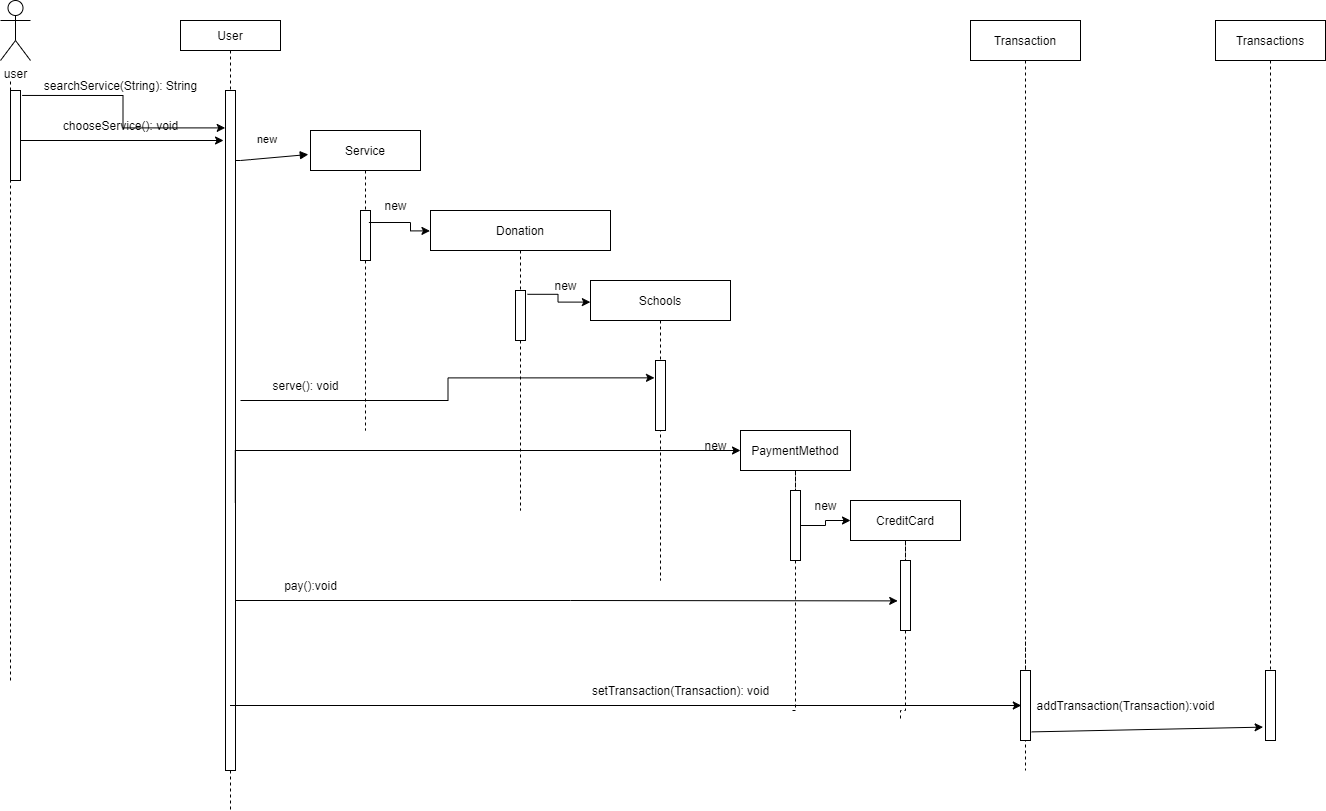

The diagram above was exported from draw.io. Its source (the exported page's mxGraphModel, read from the mxfile embedded in the PNG):
<mxGraphModel dx="1874" dy="584" grid="1" gridSize="10" guides="1" tooltips="1" connect="1" arrows="1" fold="1" page="1" pageScale="1" pageWidth="850" pageHeight="1100" math="0" shadow="0">
  <root>
    <mxCell id="0" />
    <mxCell id="1" parent="0" />
    <mxCell id="3nuBFxr9cyL0pnOWT2aG-1" value="User" style="shape=umlLifeline;perimeter=lifelinePerimeter;container=1;collapsible=0;recursiveResize=0;rounded=0;shadow=0;strokeWidth=1;size=30;" parent="1" vertex="1">
      <mxGeometry x="130" y="80" width="100" height="790" as="geometry" />
    </mxCell>
    <mxCell id="3nuBFxr9cyL0pnOWT2aG-2" value="" style="points=[];perimeter=orthogonalPerimeter;rounded=0;shadow=0;strokeWidth=1;" parent="3nuBFxr9cyL0pnOWT2aG-1" vertex="1">
      <mxGeometry x="45" y="70" width="10" height="680" as="geometry" />
    </mxCell>
    <mxCell id="3nuBFxr9cyL0pnOWT2aG-5" value="Service" style="shape=umlLifeline;perimeter=lifelinePerimeter;container=1;collapsible=0;recursiveResize=0;rounded=0;shadow=0;strokeWidth=1;" parent="1" vertex="1">
      <mxGeometry x="260" y="190" width="110" height="300" as="geometry" />
    </mxCell>
    <mxCell id="3nuBFxr9cyL0pnOWT2aG-6" value="" style="points=[];perimeter=orthogonalPerimeter;rounded=0;shadow=0;strokeWidth=1;" parent="3nuBFxr9cyL0pnOWT2aG-5" vertex="1">
      <mxGeometry x="50" y="80" width="10" height="50" as="geometry" />
    </mxCell>
    <mxCell id="AxxzhcZkd3s1bWadraRZ-23" value="new" style="text;html=1;align=center;verticalAlign=middle;resizable=0;points=[];autosize=1;strokeColor=none;fillColor=none;" parent="3nuBFxr9cyL0pnOWT2aG-5" vertex="1">
      <mxGeometry x="60" y="60" width="50" height="30" as="geometry" />
    </mxCell>
    <mxCell id="3nuBFxr9cyL0pnOWT2aG-8" value="new" style="verticalAlign=bottom;endArrow=block;shadow=0;strokeWidth=1;entryX=-0.02;entryY=0.08;entryDx=0;entryDy=0;entryPerimeter=0;" parent="1" source="3nuBFxr9cyL0pnOWT2aG-2" target="3nuBFxr9cyL0pnOWT2aG-5" edge="1">
      <mxGeometry x="-0.0881" y="10" relative="1" as="geometry">
        <mxPoint x="275" y="160" as="sourcePoint" />
        <Array as="points">
          <mxPoint x="190" y="220" />
        </Array>
        <mxPoint as="offset" />
      </mxGeometry>
    </mxCell>
    <mxCell id="AxxzhcZkd3s1bWadraRZ-1" value="Donation" style="shape=umlLifeline;perimeter=lifelinePerimeter;container=1;collapsible=0;recursiveResize=0;rounded=0;shadow=0;strokeWidth=1;" parent="1" vertex="1">
      <mxGeometry x="380" y="270" width="180" height="300" as="geometry" />
    </mxCell>
    <mxCell id="AxxzhcZkd3s1bWadraRZ-2" value="" style="points=[];perimeter=orthogonalPerimeter;rounded=0;shadow=0;strokeWidth=1;" parent="AxxzhcZkd3s1bWadraRZ-1" vertex="1">
      <mxGeometry x="85" y="80" width="10" height="50" as="geometry" />
    </mxCell>
    <mxCell id="AxxzhcZkd3s1bWadraRZ-24" value="new" style="text;html=1;align=center;verticalAlign=middle;resizable=0;points=[];autosize=1;strokeColor=none;fillColor=none;" parent="AxxzhcZkd3s1bWadraRZ-1" vertex="1">
      <mxGeometry x="110" y="60" width="50" height="30" as="geometry" />
    </mxCell>
    <mxCell id="AxxzhcZkd3s1bWadraRZ-3" value="Schools" style="shape=umlLifeline;perimeter=lifelinePerimeter;container=1;collapsible=0;recursiveResize=0;rounded=0;shadow=0;strokeWidth=1;" parent="1" vertex="1">
      <mxGeometry x="540" y="340" width="140" height="300" as="geometry" />
    </mxCell>
    <mxCell id="AxxzhcZkd3s1bWadraRZ-4" value="" style="points=[];perimeter=orthogonalPerimeter;rounded=0;shadow=0;strokeWidth=1;" parent="AxxzhcZkd3s1bWadraRZ-3" vertex="1">
      <mxGeometry x="65" y="80" width="10" height="70" as="geometry" />
    </mxCell>
    <mxCell id="AxxzhcZkd3s1bWadraRZ-41" value="new" style="text;html=1;align=center;verticalAlign=middle;resizable=0;points=[];autosize=1;strokeColor=none;fillColor=none;" parent="AxxzhcZkd3s1bWadraRZ-3" vertex="1">
      <mxGeometry x="100" y="150" width="50" height="30" as="geometry" />
    </mxCell>
    <mxCell id="AxxzhcZkd3s1bWadraRZ-5" value="user" style="shape=umlActor;verticalLabelPosition=bottom;verticalAlign=top;html=1;outlineConnect=0;" parent="1" vertex="1">
      <mxGeometry x="-50" y="60" width="30" height="60" as="geometry" />
    </mxCell>
    <mxCell id="AxxzhcZkd3s1bWadraRZ-7" style="edgeStyle=orthogonalEdgeStyle;rounded=0;orthogonalLoop=1;jettySize=auto;html=1;entryX=-0.003;entryY=0.068;entryDx=0;entryDy=0;entryPerimeter=0;exitX=-0.032;exitY=1.067;exitDx=0;exitDy=0;exitPerimeter=0;" parent="1" source="AxxzhcZkd3s1bWadraRZ-23" target="AxxzhcZkd3s1bWadraRZ-1" edge="1">
      <mxGeometry relative="1" as="geometry">
        <Array as="points">
          <mxPoint x="360" y="282" />
          <mxPoint x="360" y="290" />
        </Array>
      </mxGeometry>
    </mxCell>
    <mxCell id="AxxzhcZkd3s1bWadraRZ-10" value="searchService(String): String" style="text;html=1;align=center;verticalAlign=middle;resizable=0;points=[];autosize=1;strokeColor=none;fillColor=none;" parent="1" vertex="1">
      <mxGeometry x="-20" y="130" width="180" height="30" as="geometry" />
    </mxCell>
    <mxCell id="AxxzhcZkd3s1bWadraRZ-12" style="edgeStyle=orthogonalEdgeStyle;rounded=0;orthogonalLoop=1;jettySize=auto;html=1;entryX=-0.001;entryY=0.072;entryDx=0;entryDy=0;entryPerimeter=0;exitX=1.197;exitY=0.076;exitDx=0;exitDy=0;exitPerimeter=0;" parent="1" source="AxxzhcZkd3s1bWadraRZ-2" target="AxxzhcZkd3s1bWadraRZ-3" edge="1">
      <mxGeometry relative="1" as="geometry" />
    </mxCell>
    <mxCell id="AxxzhcZkd3s1bWadraRZ-16" value="" style="endArrow=none;dashed=1;html=1;rounded=0;startArrow=none;" parent="1" source="AxxzhcZkd3s1bWadraRZ-17" edge="1">
      <mxGeometry width="50" height="50" relative="1" as="geometry">
        <mxPoint x="-40" y="490" as="sourcePoint" />
        <mxPoint x="-40" y="140" as="targetPoint" />
      </mxGeometry>
    </mxCell>
    <mxCell id="AxxzhcZkd3s1bWadraRZ-19" style="edgeStyle=orthogonalEdgeStyle;rounded=0;orthogonalLoop=1;jettySize=auto;html=1;entryX=-0.031;entryY=0.055;entryDx=0;entryDy=0;entryPerimeter=0;exitX=1.166;exitY=0.055;exitDx=0;exitDy=0;exitPerimeter=0;" parent="1" source="AxxzhcZkd3s1bWadraRZ-17" target="3nuBFxr9cyL0pnOWT2aG-2" edge="1">
      <mxGeometry relative="1" as="geometry" />
    </mxCell>
    <mxCell id="AxxzhcZkd3s1bWadraRZ-25" style="edgeStyle=orthogonalEdgeStyle;rounded=0;orthogonalLoop=1;jettySize=auto;html=1;entryX=-0.1;entryY=0.248;entryDx=0;entryDy=0;entryPerimeter=0;" parent="1" target="AxxzhcZkd3s1bWadraRZ-4" edge="1">
      <mxGeometry relative="1" as="geometry">
        <mxPoint x="190" y="460" as="sourcePoint" />
      </mxGeometry>
    </mxCell>
    <mxCell id="AxxzhcZkd3s1bWadraRZ-17" value="" style="points=[];perimeter=orthogonalPerimeter;rounded=0;shadow=0;strokeWidth=1;" parent="1" vertex="1">
      <mxGeometry x="-40" y="150" width="10" height="90" as="geometry" />
    </mxCell>
    <mxCell id="AxxzhcZkd3s1bWadraRZ-18" value="" style="endArrow=none;dashed=1;html=1;rounded=0;" parent="1" target="AxxzhcZkd3s1bWadraRZ-17" edge="1">
      <mxGeometry width="50" height="50" relative="1" as="geometry">
        <mxPoint x="-40" y="740" as="sourcePoint" />
        <mxPoint x="-40" y="140" as="targetPoint" />
      </mxGeometry>
    </mxCell>
    <mxCell id="AxxzhcZkd3s1bWadraRZ-20" style="edgeStyle=orthogonalEdgeStyle;rounded=0;orthogonalLoop=1;jettySize=auto;html=1;entryX=-0.031;entryY=0.055;entryDx=0;entryDy=0;entryPerimeter=0;exitX=1.166;exitY=0.055;exitDx=0;exitDy=0;exitPerimeter=0;" parent="1" edge="1">
      <mxGeometry relative="1" as="geometry">
        <mxPoint x="-29.99999999999992" y="200.00000000000006" as="sourcePoint" />
        <mxPoint x="173.02999999999983" y="200.00000000000006" as="targetPoint" />
      </mxGeometry>
    </mxCell>
    <mxCell id="AxxzhcZkd3s1bWadraRZ-22" value="chooseService(): void" style="text;html=1;align=center;verticalAlign=middle;resizable=0;points=[];autosize=1;strokeColor=none;fillColor=none;" parent="1" vertex="1">
      <mxGeometry y="170" width="140" height="30" as="geometry" />
    </mxCell>
    <mxCell id="AxxzhcZkd3s1bWadraRZ-32" value="serve(): void" style="text;html=1;align=center;verticalAlign=middle;resizable=0;points=[];autosize=1;strokeColor=none;fillColor=none;" parent="1" vertex="1">
      <mxGeometry x="210" y="430" width="90" height="30" as="geometry" />
    </mxCell>
    <mxCell id="AxxzhcZkd3s1bWadraRZ-34" style="edgeStyle=orthogonalEdgeStyle;rounded=0;orthogonalLoop=1;jettySize=auto;html=1;entryX=0;entryY=0.5;entryDx=0;entryDy=0;entryPerimeter=0;exitX=0.98;exitY=0.606;exitDx=0;exitDy=0;exitPerimeter=0;" parent="1" source="3nuBFxr9cyL0pnOWT2aG-2" target="AxxzhcZkd3s1bWadraRZ-35" edge="1">
      <mxGeometry relative="1" as="geometry">
        <mxPoint x="730" y="490" as="targetPoint" />
        <Array as="points">
          <mxPoint x="185" y="510" />
        </Array>
      </mxGeometry>
    </mxCell>
    <mxCell id="AxxzhcZkd3s1bWadraRZ-38" value="" style="edgeStyle=orthogonalEdgeStyle;rounded=0;orthogonalLoop=1;jettySize=auto;html=1;endArrow=none;endFill=0;dashed=1;startArrow=none;exitX=0.5;exitY=1;exitDx=0;exitDy=0;" parent="1" source="AxxzhcZkd3s1bWadraRZ-39" edge="1">
      <mxGeometry relative="1" as="geometry">
        <mxPoint x="740" y="770" as="targetPoint" />
        <Array as="points">
          <mxPoint x="745" y="770" />
        </Array>
      </mxGeometry>
    </mxCell>
    <mxCell id="AxxzhcZkd3s1bWadraRZ-35" value="PaymentMethod" style="rounded=0;whiteSpace=wrap;html=1;" parent="1" vertex="1">
      <mxGeometry x="690" y="490" width="110" height="40" as="geometry" />
    </mxCell>
    <mxCell id="AxxzhcZkd3s1bWadraRZ-49" style="edgeStyle=orthogonalEdgeStyle;rounded=0;orthogonalLoop=1;jettySize=auto;html=1;entryX=0;entryY=0.5;entryDx=0;entryDy=0;endArrow=classic;endFill=1;" parent="1" source="AxxzhcZkd3s1bWadraRZ-39" target="AxxzhcZkd3s1bWadraRZ-46" edge="1">
      <mxGeometry relative="1" as="geometry" />
    </mxCell>
    <mxCell id="AxxzhcZkd3s1bWadraRZ-39" value="" style="points=[];perimeter=orthogonalPerimeter;rounded=0;shadow=0;strokeWidth=1;" parent="1" vertex="1">
      <mxGeometry x="740" y="550" width="10" height="70" as="geometry" />
    </mxCell>
    <mxCell id="AxxzhcZkd3s1bWadraRZ-42" value="" style="edgeStyle=orthogonalEdgeStyle;rounded=0;orthogonalLoop=1;jettySize=auto;html=1;endArrow=none;endFill=0;dashed=1;startArrow=none;exitX=0.5;exitY=1;exitDx=0;exitDy=0;" parent="1" source="AxxzhcZkd3s1bWadraRZ-35" target="AxxzhcZkd3s1bWadraRZ-39" edge="1">
      <mxGeometry relative="1" as="geometry">
        <mxPoint x="745" y="530" as="sourcePoint" />
        <mxPoint x="740" y="770" as="targetPoint" />
        <Array as="points" />
      </mxGeometry>
    </mxCell>
    <mxCell id="AxxzhcZkd3s1bWadraRZ-43" style="edgeStyle=orthogonalEdgeStyle;rounded=0;orthogonalLoop=1;jettySize=auto;html=1;entryX=-0.28;entryY=0.577;entryDx=0;entryDy=0;entryPerimeter=0;endArrow=classic;endFill=1;" parent="1" source="3nuBFxr9cyL0pnOWT2aG-2" target="AxxzhcZkd3s1bWadraRZ-47" edge="1">
      <mxGeometry relative="1" as="geometry">
        <Array as="points">
          <mxPoint x="520" y="660" />
          <mxPoint x="520" y="660" />
        </Array>
      </mxGeometry>
    </mxCell>
    <mxCell id="AxxzhcZkd3s1bWadraRZ-44" value="pay():void" style="text;html=1;align=center;verticalAlign=middle;resizable=0;points=[];autosize=1;strokeColor=none;fillColor=none;" parent="1" vertex="1">
      <mxGeometry x="220" y="630" width="80" height="30" as="geometry" />
    </mxCell>
    <mxCell id="AxxzhcZkd3s1bWadraRZ-45" value="" style="edgeStyle=orthogonalEdgeStyle;rounded=0;orthogonalLoop=1;jettySize=auto;html=1;endArrow=none;endFill=0;dashed=1;startArrow=none;exitX=0.5;exitY=1;exitDx=0;exitDy=0;" parent="1" source="AxxzhcZkd3s1bWadraRZ-47" edge="1">
      <mxGeometry relative="1" as="geometry">
        <mxPoint x="850" y="780" as="targetPoint" />
        <Array as="points">
          <mxPoint x="855" y="770" />
          <mxPoint x="850" y="770" />
        </Array>
      </mxGeometry>
    </mxCell>
    <mxCell id="AxxzhcZkd3s1bWadraRZ-46" value="CreditCard" style="rounded=0;whiteSpace=wrap;html=1;" parent="1" vertex="1">
      <mxGeometry x="800" y="560" width="110" height="40" as="geometry" />
    </mxCell>
    <mxCell id="AxxzhcZkd3s1bWadraRZ-47" value="" style="points=[];perimeter=orthogonalPerimeter;rounded=0;shadow=0;strokeWidth=1;" parent="1" vertex="1">
      <mxGeometry x="850" y="620" width="10" height="70" as="geometry" />
    </mxCell>
    <mxCell id="AxxzhcZkd3s1bWadraRZ-48" value="" style="edgeStyle=orthogonalEdgeStyle;rounded=0;orthogonalLoop=1;jettySize=auto;html=1;endArrow=none;endFill=0;dashed=1;startArrow=none;exitX=0.5;exitY=1;exitDx=0;exitDy=0;" parent="1" source="AxxzhcZkd3s1bWadraRZ-46" target="AxxzhcZkd3s1bWadraRZ-47" edge="1">
      <mxGeometry relative="1" as="geometry">
        <mxPoint x="855" y="600" as="sourcePoint" />
        <mxPoint x="850" y="840" as="targetPoint" />
        <Array as="points" />
      </mxGeometry>
    </mxCell>
    <mxCell id="AxxzhcZkd3s1bWadraRZ-50" value="new" style="text;html=1;align=center;verticalAlign=middle;resizable=0;points=[];autosize=1;strokeColor=none;fillColor=none;" parent="1" vertex="1">
      <mxGeometry x="750" y="550" width="50" height="30" as="geometry" />
    </mxCell>
    <mxCell id="D0-mnGRapj4yN9f905OQ-1" value="" style="edgeStyle=orthogonalEdgeStyle;rounded=0;orthogonalLoop=1;jettySize=auto;html=1;endArrow=none;endFill=0;dashed=1;startArrow=none;exitX=0.5;exitY=1;exitDx=0;exitDy=0;" edge="1" parent="1" source="D0-mnGRapj4yN9f905OQ-3">
      <mxGeometry relative="1" as="geometry">
        <mxPoint x="975" y="830" as="targetPoint" />
        <Array as="points">
          <mxPoint x="975" y="700" />
          <mxPoint x="975" y="700" />
        </Array>
      </mxGeometry>
    </mxCell>
    <mxCell id="D0-mnGRapj4yN9f905OQ-2" value="Transaction" style="rounded=0;whiteSpace=wrap;html=1;" vertex="1" parent="1">
      <mxGeometry x="920" y="80" width="110" height="40" as="geometry" />
    </mxCell>
    <mxCell id="D0-mnGRapj4yN9f905OQ-3" value="" style="points=[];perimeter=orthogonalPerimeter;rounded=0;shadow=0;strokeWidth=1;" vertex="1" parent="1">
      <mxGeometry x="970" y="730" width="10" height="70" as="geometry" />
    </mxCell>
    <mxCell id="D0-mnGRapj4yN9f905OQ-4" value="" style="edgeStyle=orthogonalEdgeStyle;rounded=0;orthogonalLoop=1;jettySize=auto;html=1;endArrow=none;endFill=0;dashed=1;startArrow=none;exitX=0.5;exitY=1;exitDx=0;exitDy=0;" edge="1" parent="1" source="D0-mnGRapj4yN9f905OQ-2" target="D0-mnGRapj4yN9f905OQ-3">
      <mxGeometry relative="1" as="geometry">
        <mxPoint x="975" y="120" as="sourcePoint" />
        <mxPoint x="970" y="360" as="targetPoint" />
        <Array as="points" />
      </mxGeometry>
    </mxCell>
    <mxCell id="D0-mnGRapj4yN9f905OQ-5" value="Transactions" style="rounded=0;whiteSpace=wrap;html=1;" vertex="1" parent="1">
      <mxGeometry x="1165" y="80" width="110" height="40" as="geometry" />
    </mxCell>
    <mxCell id="D0-mnGRapj4yN9f905OQ-6" value="" style="points=[];perimeter=orthogonalPerimeter;rounded=0;shadow=0;strokeWidth=1;" vertex="1" parent="1">
      <mxGeometry x="1215" y="730" width="10" height="70" as="geometry" />
    </mxCell>
    <mxCell id="D0-mnGRapj4yN9f905OQ-7" value="" style="edgeStyle=orthogonalEdgeStyle;rounded=0;orthogonalLoop=1;jettySize=auto;html=1;endArrow=none;endFill=0;dashed=1;startArrow=none;exitX=0.5;exitY=1;exitDx=0;exitDy=0;" edge="1" parent="1" source="D0-mnGRapj4yN9f905OQ-5" target="D0-mnGRapj4yN9f905OQ-6">
      <mxGeometry relative="1" as="geometry">
        <mxPoint x="1155" y="120" as="sourcePoint" />
        <mxPoint x="1150" y="360" as="targetPoint" />
        <Array as="points" />
      </mxGeometry>
    </mxCell>
    <mxCell id="D0-mnGRapj4yN9f905OQ-8" value="" style="endArrow=classic;html=1;entryX=-0.24;entryY=0.809;entryDx=0;entryDy=0;entryPerimeter=0;exitX=1.12;exitY=0.877;exitDx=0;exitDy=0;exitPerimeter=0;" edge="1" parent="1" source="D0-mnGRapj4yN9f905OQ-3" target="D0-mnGRapj4yN9f905OQ-6">
      <mxGeometry width="50" height="50" relative="1" as="geometry">
        <mxPoint x="640" y="660" as="sourcePoint" />
        <mxPoint x="690" y="610" as="targetPoint" />
      </mxGeometry>
    </mxCell>
    <mxCell id="D0-mnGRapj4yN9f905OQ-9" value="addTransaction(Transaction):void" style="text;html=1;align=center;verticalAlign=middle;resizable=0;points=[];autosize=1;" vertex="1" parent="1">
      <mxGeometry x="980" y="755" width="190" height="20" as="geometry" />
    </mxCell>
    <mxCell id="D0-mnGRapj4yN9f905OQ-10" value="" style="endArrow=classic;html=1;entryX=0.08;entryY=0.5;entryDx=0;entryDy=0;entryPerimeter=0;" edge="1" parent="1">
      <mxGeometry width="50" height="50" relative="1" as="geometry">
        <mxPoint x="179.5" y="765" as="sourcePoint" />
        <mxPoint x="970.8000000000002" y="765" as="targetPoint" />
      </mxGeometry>
    </mxCell>
    <mxCell id="D0-mnGRapj4yN9f905OQ-11" value="setTransaction(Transaction): void" style="text;html=1;align=center;verticalAlign=middle;resizable=0;points=[];autosize=1;" vertex="1" parent="1">
      <mxGeometry x="535" y="740" width="190" height="20" as="geometry" />
    </mxCell>
  </root>
</mxGraphModel>